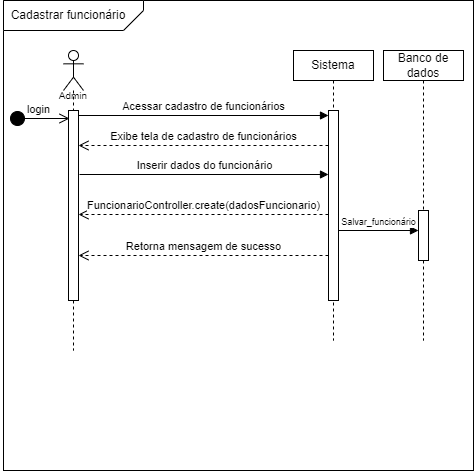

The diagram above was exported from draw.io. Its source (the exported page's mxGraphModel, read from the mxfile embedded in the PNG):
<mxGraphModel dx="1035" dy="515" grid="1" gridSize="10" guides="1" tooltips="1" connect="1" arrows="1" fold="1" page="1" pageScale="1" pageWidth="850" pageHeight="1100" math="0" shadow="0">
  <root>
    <mxCell id="0" />
    <mxCell id="1" parent="0" />
    <mxCell id="yPQsc9WLwuFe5pHc0F_z-1" value="" style="whiteSpace=wrap;html=1;aspect=fixed;" vertex="1" parent="1">
      <mxGeometry x="110" y="40" width="470" height="470" as="geometry" />
    </mxCell>
    <mxCell id="yPQsc9WLwuFe5pHc0F_z-2" value="" style="verticalLabelPosition=bottom;verticalAlign=top;html=1;shape=card;whiteSpace=wrap;size=20;arcSize=12;rotation=-180;" vertex="1" parent="1">
      <mxGeometry x="110" y="40" width="140" height="30" as="geometry" />
    </mxCell>
    <mxCell id="yPQsc9WLwuFe5pHc0F_z-3" value="Cadastrar funcionário" style="text;html=1;strokeColor=none;fillColor=none;align=center;verticalAlign=middle;whiteSpace=wrap;rounded=0;" vertex="1" parent="1">
      <mxGeometry x="110" y="40" width="130" height="30" as="geometry" />
    </mxCell>
    <mxCell id="yPQsc9WLwuFe5pHc0F_z-4" value="" style="shape=umlLifeline;perimeter=lifelinePerimeter;whiteSpace=wrap;html=1;container=1;dropTarget=0;collapsible=0;recursiveResize=0;outlineConnect=0;portConstraint=eastwest;newEdgeStyle={&quot;curved&quot;:0,&quot;rounded&quot;:0};participant=umlActor;" vertex="1" parent="1">
      <mxGeometry x="170" y="90" width="20" height="300" as="geometry" />
    </mxCell>
    <mxCell id="yPQsc9WLwuFe5pHc0F_z-6" value="" style="html=1;points=[[0,0,0,0,5],[0,1,0,0,-5],[1,0,0,0,5],[1,1,0,0,-5]];perimeter=orthogonalPerimeter;outlineConnect=0;targetShapes=umlLifeline;portConstraint=eastwest;newEdgeStyle={&quot;curved&quot;:0,&quot;rounded&quot;:0};" vertex="1" parent="yPQsc9WLwuFe5pHc0F_z-4">
      <mxGeometry x="5" y="60" width="10" height="190" as="geometry" />
    </mxCell>
    <mxCell id="yPQsc9WLwuFe5pHc0F_z-5" value="&lt;font style=&quot;font-size: 10px;&quot;&gt;Admin&lt;/font&gt;" style="text;html=1;align=center;verticalAlign=middle;whiteSpace=wrap;rounded=0;fillColor=none;" vertex="1" parent="1">
      <mxGeometry x="150" y="120" width="60" height="30" as="geometry" />
    </mxCell>
    <mxCell id="yPQsc9WLwuFe5pHc0F_z-8" value="login" style="html=1;verticalAlign=bottom;startArrow=circle;startFill=1;endArrow=open;startSize=6;endSize=8;curved=0;rounded=0;" edge="1" parent="1">
      <mxGeometry width="80" relative="1" as="geometry">
        <mxPoint x="116" y="158" as="sourcePoint" />
        <mxPoint x="176" y="158" as="targetPoint" />
      </mxGeometry>
    </mxCell>
    <mxCell id="yPQsc9WLwuFe5pHc0F_z-10" value="Acessar cadastro de funcionários" style="html=1;verticalAlign=bottom;endArrow=block;curved=0;rounded=0;entryX=0;entryY=0;entryDx=0;entryDy=5;exitX=1;exitY=0;exitDx=0;exitDy=5;exitPerimeter=0;" edge="1" parent="1" source="yPQsc9WLwuFe5pHc0F_z-6">
      <mxGeometry relative="1" as="geometry">
        <mxPoint x="310" y="195" as="sourcePoint" />
        <mxPoint x="435" y="155.00000000000034" as="targetPoint" />
      </mxGeometry>
    </mxCell>
    <mxCell id="yPQsc9WLwuFe5pHc0F_z-11" value="Exibe tela de cadastro de funcionários" style="html=1;verticalAlign=bottom;endArrow=open;dashed=1;endSize=8;curved=0;rounded=0;" edge="1" source="yPQsc9WLwuFe5pHc0F_z-16" parent="1">
      <mxGeometry relative="1" as="geometry">
        <mxPoint x="185" y="185" as="targetPoint" />
        <mxPoint x="390" y="185" as="sourcePoint" />
      </mxGeometry>
    </mxCell>
    <mxCell id="yPQsc9WLwuFe5pHc0F_z-12" value="Inserir dados do funcionário" style="html=1;verticalAlign=bottom;endArrow=block;curved=0;rounded=0;exitX=1;exitY=0;exitDx=0;exitDy=5;exitPerimeter=0;" edge="1" parent="1" target="yPQsc9WLwuFe5pHc0F_z-16">
      <mxGeometry relative="1" as="geometry">
        <mxPoint x="186" y="214" as="sourcePoint" />
        <mxPoint x="391" y="214" as="targetPoint" />
      </mxGeometry>
    </mxCell>
    <mxCell id="yPQsc9WLwuFe5pHc0F_z-13" value="FuncionarioController.create(dadosFuncionario)" style="html=1;verticalAlign=bottom;endArrow=open;dashed=1;endSize=8;curved=0;rounded=0;" edge="1" parent="1">
      <mxGeometry relative="1" as="geometry">
        <mxPoint x="185" y="254" as="targetPoint" />
        <mxPoint x="435" y="254" as="sourcePoint" />
      </mxGeometry>
    </mxCell>
    <mxCell id="yPQsc9WLwuFe5pHc0F_z-14" value="Sistema" style="shape=umlLifeline;perimeter=lifelinePerimeter;whiteSpace=wrap;html=1;container=1;dropTarget=0;collapsible=0;recursiveResize=0;outlineConnect=0;portConstraint=eastwest;newEdgeStyle={&quot;curved&quot;:0,&quot;rounded&quot;:0};size=30;" vertex="1" parent="1">
      <mxGeometry x="400" y="90" width="80" height="290" as="geometry" />
    </mxCell>
    <mxCell id="yPQsc9WLwuFe5pHc0F_z-16" value="" style="html=1;points=[[0,0,0,0,5],[0,1,0,0,-5],[1,0,0,0,5],[1,1,0,0,-5]];perimeter=orthogonalPerimeter;outlineConnect=0;targetShapes=umlLifeline;portConstraint=eastwest;newEdgeStyle={&quot;curved&quot;:0,&quot;rounded&quot;:0};" vertex="1" parent="1">
      <mxGeometry x="435" y="150" width="10" height="190" as="geometry" />
    </mxCell>
    <mxCell id="yPQsc9WLwuFe5pHc0F_z-17" value="Retorna mensagem de sucesso" style="html=1;verticalAlign=bottom;endArrow=open;dashed=1;endSize=8;curved=0;rounded=0;" edge="1" parent="1">
      <mxGeometry relative="1" as="geometry">
        <mxPoint x="185" y="295" as="targetPoint" />
        <mxPoint x="435" y="295" as="sourcePoint" />
      </mxGeometry>
    </mxCell>
    <mxCell id="yPQsc9WLwuFe5pHc0F_z-18" value="&lt;font style=&quot;font-size: 9px;&quot;&gt;Salvar_funcionário&lt;/font&gt;" style="html=1;verticalAlign=bottom;endArrow=block;curved=0;rounded=0;" edge="1" parent="1">
      <mxGeometry width="80" relative="1" as="geometry">
        <mxPoint x="445" y="270" as="sourcePoint" />
        <mxPoint x="525" y="270" as="targetPoint" />
      </mxGeometry>
    </mxCell>
    <mxCell id="yPQsc9WLwuFe5pHc0F_z-19" value="Banco de dados" style="shape=umlLifeline;perimeter=lifelinePerimeter;whiteSpace=wrap;html=1;container=1;dropTarget=0;collapsible=0;recursiveResize=0;outlineConnect=0;portConstraint=eastwest;newEdgeStyle={&quot;curved&quot;:0,&quot;rounded&quot;:0};size=30;" vertex="1" parent="1">
      <mxGeometry x="490" y="90" width="80" height="290" as="geometry" />
    </mxCell>
    <mxCell id="yPQsc9WLwuFe5pHc0F_z-20" value="" style="html=1;points=[[0,0,0,0,5],[0,1,0,0,-5],[1,0,0,0,5],[1,1,0,0,-5]];perimeter=orthogonalPerimeter;outlineConnect=0;targetShapes=umlLifeline;portConstraint=eastwest;newEdgeStyle={&quot;curved&quot;:0,&quot;rounded&quot;:0};" vertex="1" parent="yPQsc9WLwuFe5pHc0F_z-19">
      <mxGeometry x="35" y="160" width="10" height="50" as="geometry" />
    </mxCell>
  </root>
</mxGraphModel>